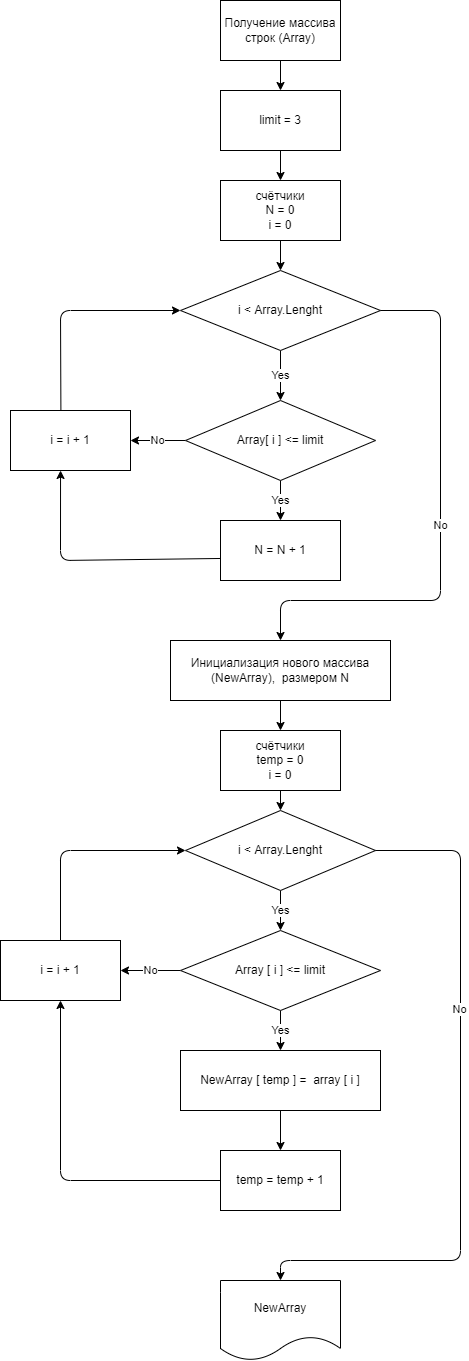

The diagram above was exported from draw.io. Its source (the exported page's mxGraphModel, read from the mxfile embedded in the PNG):
<mxGraphModel dx="720" dy="327" grid="1" gridSize="10" guides="1" tooltips="1" connect="1" arrows="1" fold="1" page="1" pageScale="1" pageWidth="827" pageHeight="1169" math="0" shadow="0">
  <root>
    <mxCell id="0" />
    <mxCell id="1" parent="0" />
    <mxCell id="2" value="Получение массива строк (Array)" style="rounded=0;whiteSpace=wrap;html=1;" vertex="1" parent="1">
      <mxGeometry x="240" y="40" width="120" height="60" as="geometry" />
    </mxCell>
    <mxCell id="3" value="" style="endArrow=classic;html=1;exitX=0.5;exitY=1;exitDx=0;exitDy=0;" edge="1" parent="1" source="2" target="4">
      <mxGeometry width="50" height="50" relative="1" as="geometry">
        <mxPoint x="340" y="260" as="sourcePoint" />
        <mxPoint x="300" y="130" as="targetPoint" />
      </mxGeometry>
    </mxCell>
    <mxCell id="6" value="" style="edgeStyle=none;html=1;" edge="1" parent="1" source="4" target="5">
      <mxGeometry relative="1" as="geometry" />
    </mxCell>
    <mxCell id="4" value="limit = 3" style="rounded=0;whiteSpace=wrap;html=1;" vertex="1" parent="1">
      <mxGeometry x="240" y="130" width="120" height="60" as="geometry" />
    </mxCell>
    <mxCell id="8" value="" style="edgeStyle=none;html=1;" edge="1" parent="1" source="5" target="7">
      <mxGeometry relative="1" as="geometry" />
    </mxCell>
    <mxCell id="5" value="счётчики&lt;br&gt;N = 0&lt;br&gt;i = 0" style="rounded=0;whiteSpace=wrap;html=1;" vertex="1" parent="1">
      <mxGeometry x="240" y="220" width="120" height="60" as="geometry" />
    </mxCell>
    <mxCell id="10" value="Yes" style="edgeStyle=none;html=1;" edge="1" parent="1" source="7" target="9">
      <mxGeometry relative="1" as="geometry" />
    </mxCell>
    <mxCell id="7" value="i &amp;lt; Array.Lenght" style="rhombus;whiteSpace=wrap;html=1;" vertex="1" parent="1">
      <mxGeometry x="200" y="310" width="200" height="80" as="geometry" />
    </mxCell>
    <mxCell id="12" value="Yes" style="edgeStyle=none;html=1;" edge="1" parent="1" source="9">
      <mxGeometry relative="1" as="geometry">
        <mxPoint x="300" y="560" as="targetPoint" />
      </mxGeometry>
    </mxCell>
    <mxCell id="14" value="No" style="edgeStyle=none;html=1;" edge="1" parent="1" source="9" target="13">
      <mxGeometry relative="1" as="geometry" />
    </mxCell>
    <mxCell id="9" value="Array[ i ] &amp;lt;= limit" style="rhombus;whiteSpace=wrap;html=1;" vertex="1" parent="1">
      <mxGeometry x="205" y="440" width="190" height="80" as="geometry" />
    </mxCell>
    <mxCell id="13" value="i = i + 1" style="rounded=0;whiteSpace=wrap;html=1;" vertex="1" parent="1">
      <mxGeometry x="30" y="450" width="120" height="60" as="geometry" />
    </mxCell>
    <mxCell id="15" value="" style="endArrow=classic;html=1;exitX=-0.003;exitY=0.633;exitDx=0;exitDy=0;entryX=0.417;entryY=1;entryDx=0;entryDy=0;entryPerimeter=0;exitPerimeter=0;" edge="1" parent="1" source="17" target="13">
      <mxGeometry width="50" height="50" relative="1" as="geometry">
        <mxPoint x="200" y="600" as="sourcePoint" />
        <mxPoint x="390" y="490" as="targetPoint" />
        <Array as="points">
          <mxPoint x="80" y="600" />
        </Array>
      </mxGeometry>
    </mxCell>
    <mxCell id="16" value="" style="endArrow=classic;html=1;exitX=0.42;exitY=0;exitDx=0;exitDy=0;exitPerimeter=0;entryX=0;entryY=0.5;entryDx=0;entryDy=0;" edge="1" parent="1" source="13" target="7">
      <mxGeometry width="50" height="50" relative="1" as="geometry">
        <mxPoint x="340" y="540" as="sourcePoint" />
        <mxPoint x="390" y="490" as="targetPoint" />
        <Array as="points">
          <mxPoint x="80" y="350" />
        </Array>
      </mxGeometry>
    </mxCell>
    <mxCell id="17" value="N = N + 1" style="rounded=0;whiteSpace=wrap;html=1;" vertex="1" parent="1">
      <mxGeometry x="240" y="560" width="120" height="60" as="geometry" />
    </mxCell>
    <mxCell id="24" value="" style="edgeStyle=none;html=1;" edge="1" parent="1" source="20" target="22">
      <mxGeometry relative="1" as="geometry" />
    </mxCell>
    <mxCell id="20" value="Инициализация нового массива (NewArray),&amp;nbsp; размером N" style="rounded=0;whiteSpace=wrap;html=1;" vertex="1" parent="1">
      <mxGeometry x="190" y="680" width="220" height="60" as="geometry" />
    </mxCell>
    <mxCell id="21" value="No" style="endArrow=classic;html=1;exitX=1;exitY=0.5;exitDx=0;exitDy=0;entryX=0.5;entryY=0;entryDx=0;entryDy=0;" edge="1" parent="1" source="7" target="20">
      <mxGeometry width="50" height="50" relative="1" as="geometry">
        <mxPoint x="420" y="420" as="sourcePoint" />
        <mxPoint x="270" y="590" as="targetPoint" />
        <Array as="points">
          <mxPoint x="460" y="350" />
          <mxPoint x="460" y="640" />
          <mxPoint x="300" y="640" />
        </Array>
      </mxGeometry>
    </mxCell>
    <mxCell id="26" value="" style="edgeStyle=none;html=1;" edge="1" parent="1" source="22" target="25">
      <mxGeometry relative="1" as="geometry" />
    </mxCell>
    <mxCell id="22" value="счётчики&lt;br&gt;temp = 0&lt;br&gt;i = 0" style="rounded=0;whiteSpace=wrap;html=1;" vertex="1" parent="1">
      <mxGeometry x="240" y="770" width="120" height="60" as="geometry" />
    </mxCell>
    <mxCell id="28" value="Yes" style="edgeStyle=none;html=1;" edge="1" parent="1" source="25" target="27">
      <mxGeometry relative="1" as="geometry" />
    </mxCell>
    <mxCell id="25" value="i &amp;lt; Array.Lenght" style="rhombus;whiteSpace=wrap;html=1;" vertex="1" parent="1">
      <mxGeometry x="205" y="850" width="190" height="80" as="geometry" />
    </mxCell>
    <mxCell id="30" value="Yes" style="edgeStyle=none;html=1;" edge="1" parent="1" source="27" target="29">
      <mxGeometry relative="1" as="geometry" />
    </mxCell>
    <mxCell id="34" value="No" style="edgeStyle=none;html=1;" edge="1" parent="1" source="27" target="33">
      <mxGeometry relative="1" as="geometry" />
    </mxCell>
    <mxCell id="27" value="Array [ i ] &amp;lt;= limit" style="rhombus;whiteSpace=wrap;html=1;" vertex="1" parent="1">
      <mxGeometry x="200" y="970" width="200" height="80" as="geometry" />
    </mxCell>
    <mxCell id="32" value="" style="edgeStyle=none;html=1;" edge="1" parent="1" source="29" target="31">
      <mxGeometry relative="1" as="geometry" />
    </mxCell>
    <mxCell id="29" value="NewArray [ temp ] =&amp;nbsp; array [ i ]" style="rounded=0;whiteSpace=wrap;html=1;" vertex="1" parent="1">
      <mxGeometry x="200" y="1090" width="200" height="60" as="geometry" />
    </mxCell>
    <mxCell id="31" value="temp = temp + 1" style="rounded=0;whiteSpace=wrap;html=1;" vertex="1" parent="1">
      <mxGeometry x="240" y="1190" width="120" height="60" as="geometry" />
    </mxCell>
    <mxCell id="33" value="i = i + 1" style="rounded=0;whiteSpace=wrap;html=1;" vertex="1" parent="1">
      <mxGeometry x="20" y="980" width="120" height="60" as="geometry" />
    </mxCell>
    <mxCell id="35" value="" style="endArrow=classic;html=1;exitX=0;exitY=0.5;exitDx=0;exitDy=0;entryX=0.5;entryY=1;entryDx=0;entryDy=0;" edge="1" parent="1" source="31" target="33">
      <mxGeometry width="50" height="50" relative="1" as="geometry">
        <mxPoint x="220" y="1070" as="sourcePoint" />
        <mxPoint x="270" y="1020" as="targetPoint" />
        <Array as="points">
          <mxPoint x="80" y="1220" />
        </Array>
      </mxGeometry>
    </mxCell>
    <mxCell id="36" value="" style="endArrow=classic;html=1;exitX=0.5;exitY=0;exitDx=0;exitDy=0;entryX=0;entryY=0.5;entryDx=0;entryDy=0;" edge="1" parent="1" source="33" target="25">
      <mxGeometry width="50" height="50" relative="1" as="geometry">
        <mxPoint x="220" y="1070" as="sourcePoint" />
        <mxPoint x="270" y="1020" as="targetPoint" />
        <Array as="points">
          <mxPoint x="80" y="890" />
        </Array>
      </mxGeometry>
    </mxCell>
    <mxCell id="37" value="" style="endArrow=classic;html=1;exitX=1;exitY=0.5;exitDx=0;exitDy=0;entryX=0.5;entryY=0;entryDx=0;entryDy=0;" edge="1" parent="1" source="25" target="38">
      <mxGeometry width="50" height="50" relative="1" as="geometry">
        <mxPoint x="220" y="970" as="sourcePoint" />
        <mxPoint x="500" y="1070" as="targetPoint" />
        <Array as="points">
          <mxPoint x="480" y="890" />
          <mxPoint x="480" y="1300" />
          <mxPoint x="300" y="1300" />
        </Array>
      </mxGeometry>
    </mxCell>
    <mxCell id="39" value="No" style="edgeLabel;html=1;align=center;verticalAlign=middle;resizable=0;points=[];" vertex="1" connectable="0" parent="37">
      <mxGeometry x="-0.3019" y="-2" relative="1" as="geometry">
        <mxPoint as="offset" />
      </mxGeometry>
    </mxCell>
    <mxCell id="38" value="NewArray" style="shape=document;whiteSpace=wrap;html=1;boundedLbl=1;" vertex="1" parent="1">
      <mxGeometry x="240" y="1320" width="120" height="80" as="geometry" />
    </mxCell>
  </root>
</mxGraphModel>